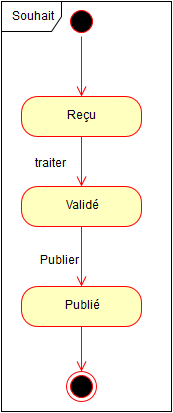

The diagram above was exported from draw.io. Its source (the exported page's mxGraphModel, read from the mxfile embedded in the PNG):
<mxGraphModel dx="1190" dy="734" grid="1" gridSize="10" guides="1" tooltips="1" connect="1" arrows="1" fold="1" page="1" pageScale="1" pageWidth="826" pageHeight="1169" background="#ffffff" math="0" shadow="0">
  <root>
    <mxCell id="0" />
    <mxCell id="1" parent="0" />
    <mxCell id="70f201c1e4b3a49-263" value="" style="ellipse;html=1;shape=startState;fillColor=#000000;strokeColor=#ff0000;" vertex="1" parent="1">
      <mxGeometry x="405" y="115" width="30" height="30" as="geometry" />
    </mxCell>
    <mxCell id="70f201c1e4b3a49-264" value="" style="edgeStyle=orthogonalEdgeStyle;html=1;verticalAlign=bottom;endArrow=open;endSize=8;strokeColor=#ff0000;" edge="1" source="70f201c1e4b3a49-263" parent="1">
      <mxGeometry relative="1" as="geometry">
        <mxPoint x="420" y="205" as="targetPoint" />
      </mxGeometry>
    </mxCell>
    <mxCell id="70f201c1e4b3a49-265" value="Reçu&lt;br&gt;" style="rounded=1;whiteSpace=wrap;html=1;arcSize=40;fillColor=#ffffc0;strokeColor=#ff0000;" vertex="1" parent="1">
      <mxGeometry x="360" y="205" width="120" height="40" as="geometry" />
    </mxCell>
    <mxCell id="70f201c1e4b3a49-266" value="" style="edgeStyle=orthogonalEdgeStyle;html=1;verticalAlign=bottom;endArrow=open;endSize=8;strokeColor=#ff0000;entryX=0.5;entryY=0;" edge="1" source="70f201c1e4b3a49-265" parent="1" target="70f201c1e4b3a49-267">
      <mxGeometry relative="1" as="geometry">
        <mxPoint x="420" y="305" as="targetPoint" />
        <Array as="points" />
      </mxGeometry>
    </mxCell>
    <mxCell id="70f201c1e4b3a49-267" value="Validé" style="rounded=1;whiteSpace=wrap;html=1;arcSize=40;fillColor=#ffffc0;strokeColor=#ff0000;" vertex="1" parent="1">
      <mxGeometry x="360" y="295" width="120" height="40" as="geometry" />
    </mxCell>
    <mxCell id="70f201c1e4b3a49-268" value="" style="edgeStyle=orthogonalEdgeStyle;html=1;verticalAlign=bottom;endArrow=open;endSize=8;strokeColor=#ff0000;" edge="1" source="70f201c1e4b3a49-267" parent="1">
      <mxGeometry relative="1" as="geometry">
        <mxPoint x="420" y="395" as="targetPoint" />
      </mxGeometry>
    </mxCell>
    <mxCell id="70f201c1e4b3a49-270" value="Publié" style="rounded=1;whiteSpace=wrap;html=1;arcSize=40;fillColor=#ffffc0;strokeColor=#ff0000;" vertex="1" parent="1">
      <mxGeometry x="360" y="395" width="120" height="40" as="geometry" />
    </mxCell>
    <mxCell id="70f201c1e4b3a49-271" value="" style="edgeStyle=orthogonalEdgeStyle;html=1;verticalAlign=bottom;endArrow=open;endSize=8;strokeColor=#ff0000;" edge="1" source="70f201c1e4b3a49-270" parent="1" target="70f201c1e4b3a49-272">
      <mxGeometry relative="1" as="geometry">
        <mxPoint x="420" y="495" as="targetPoint" />
      </mxGeometry>
    </mxCell>
    <mxCell id="70f201c1e4b3a49-272" value="" style="ellipse;html=1;shape=endState;fillColor=#000000;strokeColor=#ff0000;" vertex="1" parent="1">
      <mxGeometry x="405" y="480" width="30" height="30" as="geometry" />
    </mxCell>
    <mxCell id="70f201c1e4b3a49-296" value="traiter" style="text;html=1;resizable=0;points=[];autosize=1;align=left;verticalAlign=top;spacingTop=-4;" vertex="1" parent="1">
      <mxGeometry x="372" y="264" width="50" height="20" as="geometry" />
    </mxCell>
    <mxCell id="70f201c1e4b3a49-297" value="Publier" style="text;html=1;resizable=0;points=[];autosize=1;align=left;verticalAlign=top;spacingTop=-4;" vertex="1" parent="1">
      <mxGeometry x="377" y="361" width="50" height="20" as="geometry" />
    </mxCell>
    <mxCell id="70f201c1e4b3a49-303" value="Souhait" style="shape=umlFrame;whiteSpace=wrap;html=1;strokeColor=#000000;fillColor=#FFFFFF;gradientColor=#ffffff;" vertex="1" parent="1">
      <mxGeometry x="340" y="110" width="170" height="410" as="geometry" />
    </mxCell>
  </root>
</mxGraphModel>